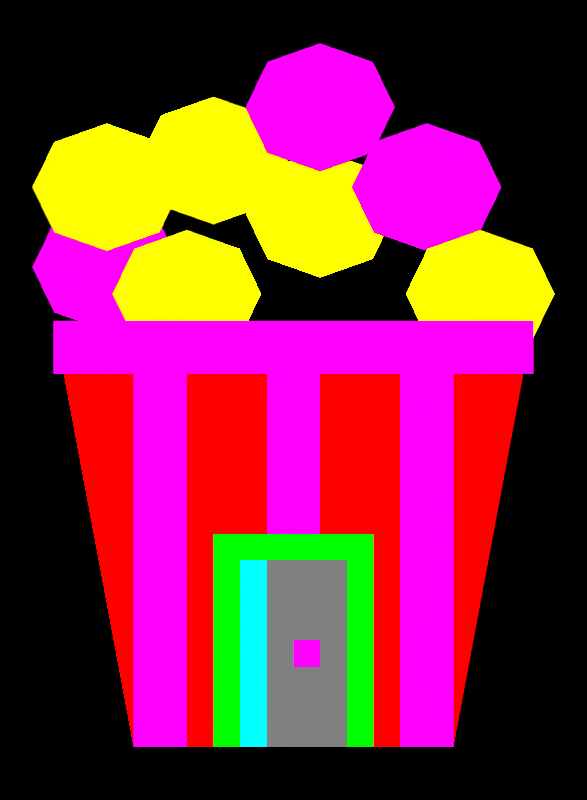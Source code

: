 # Source: snackstall.blend  (saved by Blender 4.5.92; exported with 4.5.12 LTS)
import bpy
from mathutils import Matrix  # noqa: F401  (used for matrix-valued properties, if any)

bpy.ops.wm.read_factory_settings(use_empty=True)
scene = bpy.context.scene
scene.name = 'DinoTycoon_snackstall_Pose0'

# ---- materials (node trees are filled in below, after node groups)
mat_dinotycoon_role_b = bpy.data.materials.new('DinoTycoon_Role_B')
mat_dinotycoon_role_b.diffuse_color = (1.0, 0.0, 0.0, 1.0)
mat_dinotycoon_role_w = bpy.data.materials.new('DinoTycoon_Role_W')
mat_dinotycoon_role_w.diffuse_color = (1.0, 0.0, 1.0, 1.0)
mat_dinotycoon_role_a = bpy.data.materials.new('DinoTycoon_Role_A')
mat_dinotycoon_role_a.diffuse_color = (1.0, 1.0, 0.0, 1.0)
mat_dinotycoon_role_d = bpy.data.materials.new('DinoTycoon_Role_D')
mat_dinotycoon_role_d.diffuse_color = (0.0, 1.0, 0.0, 1.0)
mat_dinotycoon_role_m = bpy.data.materials.new('DinoTycoon_Role_M')
mat_dinotycoon_role_m.diffuse_color = (0.2159, 0.2159, 0.2159, 1.0)
mat_dinotycoon_role_g = bpy.data.materials.new('DinoTycoon_Role_G')
mat_dinotycoon_role_g.diffuse_color = (0.0, 1.0, 1.0, 1.0)

# ---- material node trees
mat_dinotycoon_role_b.use_nodes = True; mat_dinotycoon_role_b.node_tree.nodes.clear()
_N = mat_dinotycoon_role_b.node_tree.nodes; _L = mat_dinotycoon_role_b.node_tree.links
n0 = _N.new('ShaderNodeEmission'); n0.name = 'Emission'; n0.location = (0, 0)
n0.inputs[0].default_value = (1.0, 0.0, 0.0, 1.0)
n1 = _N.new('ShaderNodeOutputMaterial'); n1.name = 'Material Output'; n1.location = (0, 0)
_L.new(n0.outputs[0], n1.inputs[0])
n1.is_active_output = True
mat_dinotycoon_role_w.use_nodes = True; mat_dinotycoon_role_w.node_tree.nodes.clear()
_N = mat_dinotycoon_role_w.node_tree.nodes; _L = mat_dinotycoon_role_w.node_tree.links
n0 = _N.new('ShaderNodeEmission'); n0.name = 'Emission'; n0.location = (0, 0)
n0.inputs[0].default_value = (1.0, 0.0, 1.0, 1.0)
n1 = _N.new('ShaderNodeOutputMaterial'); n1.name = 'Material Output'; n1.location = (0, 0)
_L.new(n0.outputs[0], n1.inputs[0])
n1.is_active_output = True
mat_dinotycoon_role_a.use_nodes = True; mat_dinotycoon_role_a.node_tree.nodes.clear()
_N = mat_dinotycoon_role_a.node_tree.nodes; _L = mat_dinotycoon_role_a.node_tree.links
n0 = _N.new('ShaderNodeEmission'); n0.name = 'Emission'; n0.location = (0, 0)
n0.inputs[0].default_value = (1.0, 1.0, 0.0, 1.0)
n1 = _N.new('ShaderNodeOutputMaterial'); n1.name = 'Material Output'; n1.location = (0, 0)
_L.new(n0.outputs[0], n1.inputs[0])
n1.is_active_output = True
mat_dinotycoon_role_d.use_nodes = True; mat_dinotycoon_role_d.node_tree.nodes.clear()
_N = mat_dinotycoon_role_d.node_tree.nodes; _L = mat_dinotycoon_role_d.node_tree.links
n0 = _N.new('ShaderNodeEmission'); n0.name = 'Emission'; n0.location = (0, 0)
n0.inputs[0].default_value = (0.0, 1.0, 0.0, 1.0)
n1 = _N.new('ShaderNodeOutputMaterial'); n1.name = 'Material Output'; n1.location = (0, 0)
_L.new(n0.outputs[0], n1.inputs[0])
n1.is_active_output = True
mat_dinotycoon_role_m.use_nodes = True; mat_dinotycoon_role_m.node_tree.nodes.clear()
_N = mat_dinotycoon_role_m.node_tree.nodes; _L = mat_dinotycoon_role_m.node_tree.links
n0 = _N.new('ShaderNodeEmission'); n0.name = 'Emission'; n0.location = (0, 0)
n0.inputs[0].default_value = (0.2159, 0.2159, 0.2159, 1.0)
n1 = _N.new('ShaderNodeOutputMaterial'); n1.name = 'Material Output'; n1.location = (0, 0)
_L.new(n0.outputs[0], n1.inputs[0])
n1.is_active_output = True
mat_dinotycoon_role_g.use_nodes = True; mat_dinotycoon_role_g.node_tree.nodes.clear()
_N = mat_dinotycoon_role_g.node_tree.nodes; _L = mat_dinotycoon_role_g.node_tree.links
n0 = _N.new('ShaderNodeEmission'); n0.name = 'Emission'; n0.location = (0, 0)
n0.inputs[0].default_value = (0.0, 1.0, 1.0, 1.0)
n1 = _N.new('ShaderNodeOutputMaterial'); n1.name = 'Material Output'; n1.location = (0, 0)
_L.new(n0.outputs[0], n1.inputs[0])
n1.is_active_output = True

# ---- cameras
cam_dinotycoon_snackstall_pose0_camera = bpy.data.cameras.new('DinoTycoon_snackstall_Pose0_Camera')
cam_dinotycoon_snackstall_pose0_camera.type = 'ORTHO'
cam_dinotycoon_snackstall_pose0_camera.ortho_scale = 30.0

# ---- meshes
me_dinotycoon_snackstall_pose0_bucket = bpy.data.meshes.new('DinoTycoon_snackstall_Pose0_bucket')
me_dinotycoon_snackstall_pose0_bucket.from_pydata([(2.0, -1.0, 18.0), (20.0, -1.0, 18.0), (17.0, -1.0, 2.0), (5.0, -1.0, 2.0), (2.0, 1.0, 18.0), (20.0, 1.0, 18.0), (17.0, 1.0, 2.0), (5.0, 1.0, 2.0)], [], [(3, 2, 1, 0), (4, 5, 6, 7), (0, 1, 5, 4), (1, 2, 6, 5), (2, 3, 7, 6), (3, 0, 4, 7)])
me_dinotycoon_snackstall_pose0_bucket.materials.append(mat_dinotycoon_role_b)
me_dinotycoon_snackstall_pose0_bucket.update()
me_dinotycoon_snackstall_pose0_stripe0 = bpy.data.meshes.new('DinoTycoon_snackstall_Pose0_stripe0')
me_dinotycoon_snackstall_pose0_stripe0.from_pydata([(5.0, -4.0, 17.0), (7.0, -4.0, 17.0), (7.0, -4.0, 2.0), (5.0, -4.0, 2.0), (5.0, -2.0, 17.0), (7.0, -2.0, 17.0), (7.0, -2.0, 2.0), (5.0, -2.0, 2.0)], [], [(3, 2, 1, 0), (4, 5, 6, 7), (0, 1, 5, 4), (1, 2, 6, 5), (2, 3, 7, 6), (3, 0, 4, 7)])
me_dinotycoon_snackstall_pose0_stripe0.materials.append(mat_dinotycoon_role_w)
me_dinotycoon_snackstall_pose0_stripe0.update()
me_dinotycoon_snackstall_pose0_stripe1 = bpy.data.meshes.new('DinoTycoon_snackstall_Pose0_stripe1')
me_dinotycoon_snackstall_pose0_stripe1.from_pydata([(10.0, -4.0, 17.0), (12.0, -4.0, 17.0), (12.0, -4.0, 2.0), (10.0, -4.0, 2.0), (10.0, -2.0, 17.0), (12.0, -2.0, 17.0), (12.0, -2.0, 2.0), (10.0, -2.0, 2.0)], [], [(3, 2, 1, 0), (4, 5, 6, 7), (0, 1, 5, 4), (1, 2, 6, 5), (2, 3, 7, 6), (3, 0, 4, 7)])
me_dinotycoon_snackstall_pose0_stripe1.materials.append(mat_dinotycoon_role_w)
me_dinotycoon_snackstall_pose0_stripe1.update()
me_dinotycoon_snackstall_pose0_stripe2 = bpy.data.meshes.new('DinoTycoon_snackstall_Pose0_stripe2')
me_dinotycoon_snackstall_pose0_stripe2.from_pydata([(15.0, -4.0, 17.0), (17.0, -4.0, 17.0), (17.0, -4.0, 2.0), (15.0, -4.0, 2.0), (15.0, -2.0, 17.0), (17.0, -2.0, 17.0), (17.0, -2.0, 2.0), (15.0, -2.0, 2.0)], [], [(3, 2, 1, 0), (4, 5, 6, 7), (0, 1, 5, 4), (1, 2, 6, 5), (2, 3, 7, 6), (3, 0, 4, 7)])
me_dinotycoon_snackstall_pose0_stripe2.materials.append(mat_dinotycoon_role_w)
me_dinotycoon_snackstall_pose0_stripe2.update()
me_dinotycoon_snackstall_pose0_popcorn0 = bpy.data.meshes.new('DinoTycoon_snackstall_Pose0_popcorn0')
me_dinotycoon_snackstall_pose0_popcorn0.from_pydata([(6.8, -5.0, 20.0), (5.98, -5.0, 18.3), (4.0, -5.0, 17.6), (2.02, -5.0, 18.3), (1.2, -5.0, 20.0), (2.02, -5.0, 21.7), (4.0, -5.0, 22.4), (5.98, -5.0, 21.7), (6.8, -3.0, 20.0), (5.98, -3.0, 18.3), (4.0, -3.0, 17.6), (2.02, -3.0, 18.3), (1.2, -3.0, 20.0), (2.02, -3.0, 21.7), (4.0, -3.0, 22.4), (5.98, -3.0, 21.7)], [], [(7, 6, 5, 4, 3, 2, 1, 0), (8, 9, 10, 11, 12, 13, 14, 15), (0, 1, 9, 8), (1, 2, 10, 9), (2, 3, 11, 10), (3, 4, 12, 11), (4, 5, 13, 12), (5, 6, 14, 13), (6, 7, 15, 14), (7, 0, 8, 15)])
me_dinotycoon_snackstall_pose0_popcorn0.materials.append(mat_dinotycoon_role_w)
me_dinotycoon_snackstall_pose0_popcorn0.update()
me_dinotycoon_snackstall_pose0_popcorn1 = bpy.data.meshes.new('DinoTycoon_snackstall_Pose0_popcorn1')
me_dinotycoon_snackstall_pose0_popcorn1.from_pydata([(10.8, -5.1, 24.0), (9.98, -5.1, 22.3), (8.0, -5.1, 21.6), (6.02, -5.1, 22.3), (5.2, -5.1, 24.0), (6.02, -5.1, 25.7), (8.0, -5.1, 26.4), (9.98, -5.1, 25.7), (10.8, -3.1, 24.0), (9.98, -3.1, 22.3), (8.0, -3.1, 21.6), (6.02, -3.1, 22.3), (5.2, -3.1, 24.0), (6.02, -3.1, 25.7), (8.0, -3.1, 26.4), (9.98, -3.1, 25.7)], [], [(7, 6, 5, 4, 3, 2, 1, 0), (8, 9, 10, 11, 12, 13, 14, 15), (0, 1, 9, 8), (1, 2, 10, 9), (2, 3, 11, 10), (3, 4, 12, 11), (4, 5, 13, 12), (5, 6, 14, 13), (6, 7, 15, 14), (7, 0, 8, 15)])
me_dinotycoon_snackstall_pose0_popcorn1.materials.append(mat_dinotycoon_role_a)
me_dinotycoon_snackstall_pose0_popcorn1.update()
me_dinotycoon_snackstall_pose0_popcorn2 = bpy.data.meshes.new('DinoTycoon_snackstall_Pose0_popcorn2')
me_dinotycoon_snackstall_pose0_popcorn2.from_pydata([(14.8, -5.2, 22.0), (13.98, -5.2, 20.3), (12.0, -5.2, 19.6), (10.02, -5.2, 20.3), (9.2, -5.2, 22.0), (10.02, -5.2, 23.7), (12.0, -5.2, 24.4), (13.98, -5.2, 23.7), (14.8, -3.2, 22.0), (13.98, -3.2, 20.3), (12.0, -3.2, 19.6), (10.02, -3.2, 20.3), (9.2, -3.2, 22.0), (10.02, -3.2, 23.7), (12.0, -3.2, 24.4), (13.98, -3.2, 23.7)], [], [(7, 6, 5, 4, 3, 2, 1, 0), (8, 9, 10, 11, 12, 13, 14, 15), (0, 1, 9, 8), (1, 2, 10, 9), (2, 3, 11, 10), (3, 4, 12, 11), (4, 5, 13, 12), (5, 6, 14, 13), (6, 7, 15, 14), (7, 0, 8, 15)])
me_dinotycoon_snackstall_pose0_popcorn2.materials.append(mat_dinotycoon_role_a)
me_dinotycoon_snackstall_pose0_popcorn2.update()
me_dinotycoon_snackstall_pose0_popcorn3 = bpy.data.meshes.new('DinoTycoon_snackstall_Pose0_popcorn3')
me_dinotycoon_snackstall_pose0_popcorn3.from_pydata([(18.8, -5.3, 23.0), (17.98, -5.3, 21.3), (16.0, -5.3, 20.6), (14.02, -5.3, 21.3), (13.2, -5.3, 23.0), (14.02, -5.3, 24.7), (16.0, -5.3, 25.4), (17.98, -5.3, 24.7), (18.8, -3.3, 23.0), (17.98, -3.3, 21.3), (16.0, -3.3, 20.6), (14.02, -3.3, 21.3), (13.2, -3.3, 23.0), (14.02, -3.3, 24.7), (16.0, -3.3, 25.4), (17.98, -3.3, 24.7)], [], [(7, 6, 5, 4, 3, 2, 1, 0), (8, 9, 10, 11, 12, 13, 14, 15), (0, 1, 9, 8), (1, 2, 10, 9), (2, 3, 11, 10), (3, 4, 12, 11), (4, 5, 13, 12), (5, 6, 14, 13), (6, 7, 15, 14), (7, 0, 8, 15)])
me_dinotycoon_snackstall_pose0_popcorn3.materials.append(mat_dinotycoon_role_w)
me_dinotycoon_snackstall_pose0_popcorn3.update()
me_dinotycoon_snackstall_pose0_popcorn4 = bpy.data.meshes.new('DinoTycoon_snackstall_Pose0_popcorn4')
me_dinotycoon_snackstall_pose0_popcorn4.from_pydata([(20.8, -5.4, 19.0), (19.98, -5.4, 17.3), (18.0, -5.4, 16.6), (16.02, -5.4, 17.3), (15.2, -5.4, 19.0), (16.02, -5.4, 20.7), (18.0, -5.4, 21.4), (19.98, -5.4, 20.7), (20.8, -3.4, 19.0), (19.98, -3.4, 17.3), (18.0, -3.4, 16.6), (16.02, -3.4, 17.3), (15.2, -3.4, 19.0), (16.02, -3.4, 20.7), (18.0, -3.4, 21.4), (19.98, -3.4, 20.7)], [], [(7, 6, 5, 4, 3, 2, 1, 0), (8, 9, 10, 11, 12, 13, 14, 15), (0, 1, 9, 8), (1, 2, 10, 9), (2, 3, 11, 10), (3, 4, 12, 11), (4, 5, 13, 12), (5, 6, 14, 13), (6, 7, 15, 14), (7, 0, 8, 15)])
me_dinotycoon_snackstall_pose0_popcorn4.materials.append(mat_dinotycoon_role_a)
me_dinotycoon_snackstall_pose0_popcorn4.update()
me_dinotycoon_snackstall_pose0_popcorn5 = bpy.data.meshes.new('DinoTycoon_snackstall_Pose0_popcorn5')
me_dinotycoon_snackstall_pose0_popcorn5.from_pydata([(9.8, -5.5, 19.0), (8.98, -5.5, 17.3), (7.0, -5.5, 16.6), (5.02, -5.5, 17.3), (4.2, -5.5, 19.0), (5.02, -5.5, 20.7), (7.0, -5.5, 21.4), (8.98, -5.5, 20.7), (9.8, -3.5, 19.0), (8.98, -3.5, 17.3), (7.0, -3.5, 16.6), (5.02, -3.5, 17.3), (4.2, -3.5, 19.0), (5.02, -3.5, 20.7), (7.0, -3.5, 21.4), (8.98, -3.5, 20.7)], [], [(7, 6, 5, 4, 3, 2, 1, 0), (8, 9, 10, 11, 12, 13, 14, 15), (0, 1, 9, 8), (1, 2, 10, 9), (2, 3, 11, 10), (3, 4, 12, 11), (4, 5, 13, 12), (5, 6, 14, 13), (6, 7, 15, 14), (7, 0, 8, 15)])
me_dinotycoon_snackstall_pose0_popcorn5.materials.append(mat_dinotycoon_role_a)
me_dinotycoon_snackstall_pose0_popcorn5.update()
me_dinotycoon_snackstall_pose0_popcorn6 = bpy.data.meshes.new('DinoTycoon_snackstall_Pose0_popcorn6')
me_dinotycoon_snackstall_pose0_popcorn6.from_pydata([(14.8, -5.6, 26.0), (13.98, -5.6, 24.3), (12.0, -5.6, 23.6), (10.02, -5.6, 24.3), (9.2, -5.6, 26.0), (10.02, -5.6, 27.7), (12.0, -5.6, 28.4), (13.98, -5.6, 27.7), (14.8, -3.6, 26.0), (13.98, -3.6, 24.3), (12.0, -3.6, 23.6), (10.02, -3.6, 24.3), (9.2, -3.6, 26.0), (10.02, -3.6, 27.7), (12.0, -3.6, 28.4), (13.98, -3.6, 27.7)], [], [(7, 6, 5, 4, 3, 2, 1, 0), (8, 9, 10, 11, 12, 13, 14, 15), (0, 1, 9, 8), (1, 2, 10, 9), (2, 3, 11, 10), (3, 4, 12, 11), (4, 5, 13, 12), (5, 6, 14, 13), (6, 7, 15, 14), (7, 0, 8, 15)])
me_dinotycoon_snackstall_pose0_popcorn6.materials.append(mat_dinotycoon_role_w)
me_dinotycoon_snackstall_pose0_popcorn6.update()
me_dinotycoon_snackstall_pose0_popcorn7 = bpy.data.meshes.new('DinoTycoon_snackstall_Pose0_popcorn7')
me_dinotycoon_snackstall_pose0_popcorn7.from_pydata([(6.8, -5.7, 23.0), (5.98, -5.7, 21.3), (4.0, -5.7, 20.6), (2.02, -5.7, 21.3), (1.2, -5.7, 23.0), (2.02, -5.7, 24.7), (4.0, -5.7, 25.4), (5.98, -5.7, 24.7), (6.8, -3.7, 23.0), (5.98, -3.7, 21.3), (4.0, -3.7, 20.6), (2.02, -3.7, 21.3), (1.2, -3.7, 23.0), (2.02, -3.7, 24.7), (4.0, -3.7, 25.4), (5.98, -3.7, 24.7)], [], [(7, 6, 5, 4, 3, 2, 1, 0), (8, 9, 10, 11, 12, 13, 14, 15), (0, 1, 9, 8), (1, 2, 10, 9), (2, 3, 11, 10), (3, 4, 12, 11), (4, 5, 13, 12), (5, 6, 14, 13), (6, 7, 15, 14), (7, 0, 8, 15)])
me_dinotycoon_snackstall_pose0_popcorn7.materials.append(mat_dinotycoon_role_a)
me_dinotycoon_snackstall_pose0_popcorn7.update()
me_dinotycoon_snackstall_pose0_rim = bpy.data.meshes.new('DinoTycoon_snackstall_Pose0_rim')
me_dinotycoon_snackstall_pose0_rim.from_pydata([(2.0, -7.0, 18.0), (20.0, -7.0, 18.0), (20.0, -7.0, 16.0), (2.0, -7.0, 16.0), (2.0, -5.0, 18.0), (20.0, -5.0, 18.0), (20.0, -5.0, 16.0), (2.0, -5.0, 16.0)], [], [(3, 2, 1, 0), (4, 5, 6, 7), (0, 1, 5, 4), (1, 2, 6, 5), (2, 3, 7, 6), (3, 0, 4, 7)])
me_dinotycoon_snackstall_pose0_rim.materials.append(mat_dinotycoon_role_w)
me_dinotycoon_snackstall_pose0_rim.update()
me_dinotycoon_snackstall_pose0_door_frame = bpy.data.meshes.new('DinoTycoon_snackstall_Pose0_door_frame')
me_dinotycoon_snackstall_pose0_door_frame.from_pydata([(8.0, -8.0, 10.0), (14.0, -8.0, 10.0), (14.0, -8.0, 2.0), (8.0, -8.0, 2.0), (8.0, -6.0, 10.0), (14.0, -6.0, 10.0), (14.0, -6.0, 2.0), (8.0, -6.0, 2.0)], [], [(3, 2, 1, 0), (4, 5, 6, 7), (0, 1, 5, 4), (1, 2, 6, 5), (2, 3, 7, 6), (3, 0, 4, 7)])
me_dinotycoon_snackstall_pose0_door_frame.materials.append(mat_dinotycoon_role_d)
me_dinotycoon_snackstall_pose0_door_frame.update()
me_dinotycoon_snackstall_pose0_door = bpy.data.meshes.new('DinoTycoon_snackstall_Pose0_door')
me_dinotycoon_snackstall_pose0_door.from_pydata([(9.0, -9.0, 9.0), (13.0, -9.0, 9.0), (13.0, -9.0, 2.0), (9.0, -9.0, 2.0), (9.0, -7.0, 9.0), (13.0, -7.0, 9.0), (13.0, -7.0, 2.0), (9.0, -7.0, 2.0)], [], [(3, 2, 1, 0), (4, 5, 6, 7), (0, 1, 5, 4), (1, 2, 6, 5), (2, 3, 7, 6), (3, 0, 4, 7)])
me_dinotycoon_snackstall_pose0_door.materials.append(mat_dinotycoon_role_m)
me_dinotycoon_snackstall_pose0_door.update()
me_dinotycoon_snackstall_pose0_door_light = bpy.data.meshes.new('DinoTycoon_snackstall_Pose0_door_light')
me_dinotycoon_snackstall_pose0_door_light.from_pydata([(9.0, -10.0, 9.0), (10.0, -10.0, 9.0), (10.0, -10.0, 2.0), (9.0, -10.0, 2.0), (9.0, -8.0, 9.0), (10.0, -8.0, 9.0), (10.0, -8.0, 2.0), (9.0, -8.0, 2.0)], [], [(3, 2, 1, 0), (4, 5, 6, 7), (0, 1, 5, 4), (1, 2, 6, 5), (2, 3, 7, 6), (3, 0, 4, 7)])
me_dinotycoon_snackstall_pose0_door_light.materials.append(mat_dinotycoon_role_g)
me_dinotycoon_snackstall_pose0_door_light.update()
me_dinotycoon_snackstall_pose0_door_knob = bpy.data.meshes.new('DinoTycoon_snackstall_Pose0_door_knob')
me_dinotycoon_snackstall_pose0_door_knob.from_pydata([(11.0, -11.0, 6.0), (12.0, -11.0, 6.0), (12.0, -11.0, 5.0), (11.0, -11.0, 5.0), (11.0, -9.0, 6.0), (12.0, -9.0, 6.0), (12.0, -9.0, 5.0), (11.0, -9.0, 5.0)], [], [(3, 2, 1, 0), (4, 5, 6, 7), (0, 1, 5, 4), (1, 2, 6, 5), (2, 3, 7, 6), (3, 0, 4, 7)])
me_dinotycoon_snackstall_pose0_door_knob.materials.append(mat_dinotycoon_role_w)
me_dinotycoon_snackstall_pose0_door_knob.update()

# ---- objects
ob_dinotycoon_snackstall_pose0_camera = bpy.data.objects.new('DinoTycoon_snackstall_Pose0_Camera', cam_dinotycoon_snackstall_pose0_camera)
ob_dinotycoon_snackstall_pose0_bucket = bpy.data.objects.new('DinoTycoon_snackstall_Pose0_bucket', me_dinotycoon_snackstall_pose0_bucket)
ob_dinotycoon_snackstall_pose0_stripe0 = bpy.data.objects.new('DinoTycoon_snackstall_Pose0_stripe0', me_dinotycoon_snackstall_pose0_stripe0)
ob_dinotycoon_snackstall_pose0_stripe1 = bpy.data.objects.new('DinoTycoon_snackstall_Pose0_stripe1', me_dinotycoon_snackstall_pose0_stripe1)
ob_dinotycoon_snackstall_pose0_stripe2 = bpy.data.objects.new('DinoTycoon_snackstall_Pose0_stripe2', me_dinotycoon_snackstall_pose0_stripe2)
ob_dinotycoon_snackstall_pose0_popcorn0 = bpy.data.objects.new('DinoTycoon_snackstall_Pose0_popcorn0', me_dinotycoon_snackstall_pose0_popcorn0)
ob_dinotycoon_snackstall_pose0_popcorn1 = bpy.data.objects.new('DinoTycoon_snackstall_Pose0_popcorn1', me_dinotycoon_snackstall_pose0_popcorn1)
ob_dinotycoon_snackstall_pose0_popcorn2 = bpy.data.objects.new('DinoTycoon_snackstall_Pose0_popcorn2', me_dinotycoon_snackstall_pose0_popcorn2)
ob_dinotycoon_snackstall_pose0_popcorn3 = bpy.data.objects.new('DinoTycoon_snackstall_Pose0_popcorn3', me_dinotycoon_snackstall_pose0_popcorn3)
ob_dinotycoon_snackstall_pose0_popcorn4 = bpy.data.objects.new('DinoTycoon_snackstall_Pose0_popcorn4', me_dinotycoon_snackstall_pose0_popcorn4)
ob_dinotycoon_snackstall_pose0_popcorn5 = bpy.data.objects.new('DinoTycoon_snackstall_Pose0_popcorn5', me_dinotycoon_snackstall_pose0_popcorn5)
ob_dinotycoon_snackstall_pose0_popcorn6 = bpy.data.objects.new('DinoTycoon_snackstall_Pose0_popcorn6', me_dinotycoon_snackstall_pose0_popcorn6)
ob_dinotycoon_snackstall_pose0_popcorn7 = bpy.data.objects.new('DinoTycoon_snackstall_Pose0_popcorn7', me_dinotycoon_snackstall_pose0_popcorn7)
ob_dinotycoon_snackstall_pose0_rim = bpy.data.objects.new('DinoTycoon_snackstall_Pose0_rim', me_dinotycoon_snackstall_pose0_rim)
ob_dinotycoon_snackstall_pose0_door_frame = bpy.data.objects.new('DinoTycoon_snackstall_Pose0_door_frame', me_dinotycoon_snackstall_pose0_door_frame)
ob_dinotycoon_snackstall_pose0_door = bpy.data.objects.new('DinoTycoon_snackstall_Pose0_door', me_dinotycoon_snackstall_pose0_door)
ob_dinotycoon_snackstall_pose0_door_light = bpy.data.objects.new('DinoTycoon_snackstall_Pose0_door_light', me_dinotycoon_snackstall_pose0_door_light)
ob_dinotycoon_snackstall_pose0_door_knob = bpy.data.objects.new('DinoTycoon_snackstall_Pose0_door_knob', me_dinotycoon_snackstall_pose0_door_knob)

# ---- transforms, parenting, visibility, modifiers, constraints
ob_dinotycoon_snackstall_pose0_camera.location = (11.0, -100.0, 15.0)
ob_dinotycoon_snackstall_pose0_camera.rotation_euler = (1.571, -0.0, 0.0)
ob_dinotycoon_snackstall_pose0_bucket.location = (0.0, 0.0, 0.0)
ob_dinotycoon_snackstall_pose0_stripe0.location = (0.0, 0.0, 0.0)
ob_dinotycoon_snackstall_pose0_stripe1.location = (0.0, 0.0, 0.0)
ob_dinotycoon_snackstall_pose0_stripe2.location = (0.0, 0.0, 0.0)
ob_dinotycoon_snackstall_pose0_popcorn0.location = (0.0, 0.0, 0.0)
ob_dinotycoon_snackstall_pose0_popcorn1.location = (0.0, 0.0, 0.0)
ob_dinotycoon_snackstall_pose0_popcorn2.location = (0.0, 0.0, 0.0)
ob_dinotycoon_snackstall_pose0_popcorn3.location = (0.0, 0.0, 0.0)
ob_dinotycoon_snackstall_pose0_popcorn4.location = (0.0, 0.0, 0.0)
ob_dinotycoon_snackstall_pose0_popcorn5.location = (0.0, 0.0, 0.0)
ob_dinotycoon_snackstall_pose0_popcorn6.location = (0.0, 0.0, 0.0)
ob_dinotycoon_snackstall_pose0_popcorn7.location = (0.0, 0.0, 0.0)
ob_dinotycoon_snackstall_pose0_rim.location = (0.0, 0.0, 0.0)
ob_dinotycoon_snackstall_pose0_door_frame.location = (0.0, 0.0, 0.0)
ob_dinotycoon_snackstall_pose0_door.location = (0.0, 0.0, 0.0)
ob_dinotycoon_snackstall_pose0_door_light.location = (0.0, 0.0, 0.0)
ob_dinotycoon_snackstall_pose0_door_knob.location = (0.0, 0.0, 0.0)

# ---- collection membership
scene.collection.objects.link(ob_dinotycoon_snackstall_pose0_camera)
scene.collection.objects.link(ob_dinotycoon_snackstall_pose0_bucket)
scene.collection.objects.link(ob_dinotycoon_snackstall_pose0_stripe0)
scene.collection.objects.link(ob_dinotycoon_snackstall_pose0_stripe1)
scene.collection.objects.link(ob_dinotycoon_snackstall_pose0_stripe2)
scene.collection.objects.link(ob_dinotycoon_snackstall_pose0_popcorn0)
scene.collection.objects.link(ob_dinotycoon_snackstall_pose0_popcorn1)
scene.collection.objects.link(ob_dinotycoon_snackstall_pose0_popcorn2)
scene.collection.objects.link(ob_dinotycoon_snackstall_pose0_popcorn3)
scene.collection.objects.link(ob_dinotycoon_snackstall_pose0_popcorn4)
scene.collection.objects.link(ob_dinotycoon_snackstall_pose0_popcorn5)
scene.collection.objects.link(ob_dinotycoon_snackstall_pose0_popcorn6)
scene.collection.objects.link(ob_dinotycoon_snackstall_pose0_popcorn7)
scene.collection.objects.link(ob_dinotycoon_snackstall_pose0_rim)
scene.collection.objects.link(ob_dinotycoon_snackstall_pose0_door_frame)
scene.collection.objects.link(ob_dinotycoon_snackstall_pose0_door)
scene.collection.objects.link(ob_dinotycoon_snackstall_pose0_door_light)
scene.collection.objects.link(ob_dinotycoon_snackstall_pose0_door_knob)

# ---- scene / render settings (as saved in the file)
scene.camera = ob_dinotycoon_snackstall_pose0_camera
scene.frame_start = 1; scene.frame_end = 250; scene.frame_set(1)
scene.render.engine = 'CYCLES'
scene.render.image_settings.exr_codec = 'NONE'
scene.render.resolution_x = 22
scene.render.resolution_y = 30
scene.render.film_transparent = True
scene.render.simplify_subdivision_render = 0
scene.render.simplify_child_particles_render = 0.0
scene.cycles.use_denoising = False
scene.cycles.samples = 1
scene.cycles.filter_width = 0.01
scene.eevee.use_volume_custom_range = False
scene.eevee.use_fast_gi = False
scene.eevee.use_shadows = False
scene.view_settings.view_transform = 'Standard'
scene.view_settings.white_balance_temperature = 0.0
scene.view_settings.white_balance_tint = 0.0
scene.view_settings.white_balance_whitepoint = (2.97, 0.5193, -0.0414)
bpy.context.view_layer.update()
